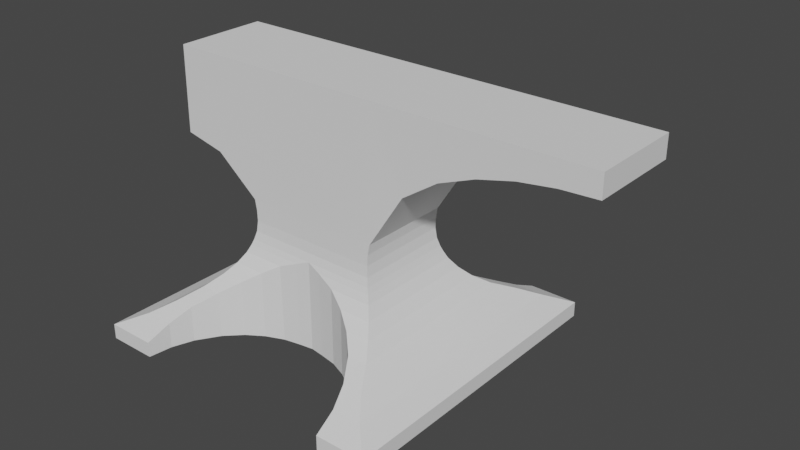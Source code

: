# Source: Anvil.blend  (saved by Blender 3.3.6; exported with 4.5.12 LTS)
import bpy
from mathutils import Matrix  # noqa: F401  (used for matrix-valued properties, if any)

bpy.ops.wm.read_factory_settings(use_empty=True)
scene = bpy.context.scene
scene.name = 'Scene'

# ---- collections
col_collection = bpy.data.collections.new('Collection'); scene.collection.children.link(col_collection)

# ---- world
world_world = bpy.data.worlds.new('World'); scene.world = world_world
world_world.use_nodes = True; world_world.node_tree.nodes.clear()
_N = world_world.node_tree.nodes; _L = world_world.node_tree.links
n0 = _N.new('ShaderNodeOutputWorld'); n0.name = 'World Output'; n0.location = (300, 300)
n1 = _N.new('ShaderNodeBackground'); n1.name = 'Background'; n1.location = (10, 300)
n1.inputs[0].default_value = (0.05088, 0.05088, 0.05088, 1.0)
_L.new(n1.outputs[0], n0.inputs[0])
n0.is_active_output = True
world_world.color = (0.05088, 0.05088, 0.05088)
world_world.use_sun_shadow = False
world_world.sun_shadow_jitter_overblur = 0.0

# ---- meshes
me_plane = bpy.data.meshes.new('Plane')
me_plane.from_pydata([(-1.2, -1.2, 0.0), (1.2, -1.2, 0.0), (-1.2, -1.2, 0.1175), (1.2, -1.2, 0.1175), (-0.5362, -0.3603, 1.017), (0.5362, -0.3603, 1.017), (1.018, -1.018, 0.1993), (0.8893, -0.8561, 0.2811), (0.7814, -0.6855, 0.3629), (0.6967, -0.5675, 0.4448), (0.6308, -0.4856, 0.5266), (0.5811, -0.4294, 0.6084), (0.5565, -0.4036, 0.6657), (0.5244, -0.3713, 0.772), (0.5159, -0.3634, 0.8538), (0.5199, -0.3618, 0.9357), (-0.5199, -0.3618, 0.9357), (-0.5159, -0.3634, 0.8538), (-0.5244, -0.3713, 0.772), (-0.5565, -0.4036, 0.6657), (-0.5811, -0.4294, 0.6084), (-0.6308, -0.4856, 0.5266), (-0.6967, -0.5675, 0.4448), (-0.7814, -0.6855, 0.3629), (-0.8893, -0.8561, 0.2811), (-1.018, -1.018, 0.1993), (-0.529, -0.3555, 2.017), (0.529, -0.3555, 2.017), (-1.182, -0.3576, 1.357), (-1.176, -0.3555, 2.017), (-0.8704, -0.3586, 1.289), (-0.8641, -0.3555, 2.017), (2.189, -0.3555, 1.849), (2.189, -0.3555, 2.017), (0.807, -0.356, 1.436), (1.082, -0.3555, 1.62), (1.359, -0.3555, 1.729), (1.636, -0.3555, 1.798), (1.913, -0.3555, 1.836), (1.913, -0.3555, 2.017), (1.636, -0.3555, 2.017), (1.359, -0.3555, 2.017), (1.082, -0.3555, 2.017), (0.8057, -0.3555, 2.017), (-1.2, 0.0, 0.0), (1.2, 0.0, 0.0), (-1.2, -1.192e-07, 0.1175), (1.2, 1.192e-07, 0.1175), (-0.5362, 0.0, 1.017), (0.5362, 0.0, 1.017), (-1.018, 0.0, 0.1993), (-0.8893, -1.192e-07, 0.2811), (-0.7814, -5.96e-08, 0.3629), (-0.6967, -5.96e-08, 0.4448), (-0.6308, 2.98e-08, 0.5266), (-0.5811, 0.0, 0.6084), (-0.5565, 0.0, 0.6657), (-0.5244, 0.0, 0.772), (-0.5159, 0.0, 0.8538), (-0.5199, 0.0, 0.9357), (1.018, 0.0, 0.1993), (0.8893, 1.192e-07, 0.2811), (0.7814, 5.96e-08, 0.3629), (0.6967, 5.96e-08, 0.4448), (0.6308, -2.98e-08, 0.5266), (0.5811, 0.0, 0.6084), (0.5565, 0.0, 0.6657), (0.5244, 0.0, 0.772), (0.5159, 0.0, 0.8538), (0.5199, -2.98e-08, 0.9357), (-0.529, 0.0, 2.017), (0.529, 0.0, 2.017), (-1.182, 0.0, 1.357), (-1.176, 0.0, 2.017), (-0.8641, 0.0, 2.017), (-0.8704, 0.0, 1.289), (2.189, 0.0, 1.849), (2.189, 0.0, 2.017), (0.8057, 0.0, 2.017), (1.082, 0.0, 2.017), (1.359, 0.0, 2.017), (1.636, 0.0, 2.017), (1.913, 0.0, 2.017), (0.807, -2.98e-08, 1.436), (1.082, -2.98e-08, 1.62), (1.359, -2.98e-08, 1.729), (1.636, -2.98e-08, 1.798), (1.913, -2.98e-08, 1.836), (-0.8176, -1.2, 0.0), (0.8176, -1.2, 0.0), (0.8176, -1.2, 0.1175), (-0.8176, -1.2, 0.1175), (0.794, -1.018, 0.1993), (-0.794, -1.018, 0.1993), (0.7363, -0.8561, 0.2811), (-0.7363, -0.8561, 0.2811), (0.6263, -0.6855, 0.3629), (-0.6263, -0.6855, 0.3629), (0.5056, -0.5675, 0.4448), (-0.5056, -0.5675, 0.4448), (0.3796, -0.4856, 0.5266), (-0.3796, -0.4856, 0.5266), (0.245, -0.4294, 0.6084), (-0.245, -0.4294, 0.6084), (0.1079, -0.4036, 0.6657), (-0.1079, -0.4036, 0.6657), (0.0, -0.3877, 0.7088), (0.0, -0.3877, 0.0), (-0.794, -1.018, 0.0), (-0.7363, -0.8561, 0.0), (-0.6263, -0.6855, 0.0), (-0.5056, -0.5675, 0.0), (-0.3796, -0.4856, 0.0), (-0.2396, -0.4277, 0.0), (-0.1062, -0.4031, 0.0), (0.1079, -0.4036, 0.0), (0.245, -0.4294, 0.0), (0.3796, -0.4856, 0.0), (0.5056, -0.5675, 0.0), (0.6263, -0.6855, 0.0), (0.7363, -0.8561, 0.0), (0.794, -1.018, 0.0), (0.0, -0.3603, 1.017), (0.0, -0.3555, 2.017), (0.0, 0.0, 2.017), (0.0, -0.3634, 0.8538), (0.0, -0.3618, 0.9357), (0.0, -0.3713, 0.772), (-0.541, -0.3877, 0.7088), (-0.541, 0.0, 0.7088), (0.541, -0.3877, 0.7088), (0.541, 0.0, 0.7088), (-0.8176, 0.0, 0.0), (0.8176, 0.0, 0.0), (0.0, 0.0, 0.0), (-0.794, 0.0, 0.0), (-0.7363, 0.0, 0.0), (-0.6263, 0.0, 0.0), (-0.5056, 0.0, 0.0), (-0.3796, 0.0, 0.0), (-0.2396, 0.0, 0.0), (-0.1062, 0.0, 0.0), (0.1079, 0.0, 0.0), (0.245, 0.0, 0.0), (0.3796, 0.0, 0.0), (0.5056, 0.0, 0.0), (0.6263, 0.0, 0.0), (0.7363, 0.0, 0.0), (0.794, 0.0, 0.0)], [], [(44, 0, 2, 46), (89, 1, 3, 90), (91, 2, 0, 88), (126, 15, 5, 122), (59, 16, 4, 48), (46, 2, 25, 50), (50, 25, 24, 51), (51, 24, 23, 52), (52, 23, 22, 53), (53, 22, 21, 54), (54, 21, 20, 55), (55, 20, 19, 56), (56, 19, 128, 129), (57, 18, 17, 58), (58, 17, 16, 59), (6, 92, 90, 3), (93, 25, 2, 91), (7, 94, 92, 6), (95, 24, 25, 93), (94, 7, 8, 96), (97, 23, 24, 95), (9, 98, 96, 8), (99, 22, 23, 97), (10, 100, 98, 9), (21, 22, 99, 101), (10, 11, 102, 100), (20, 21, 101, 103), (11, 12, 104, 102), (19, 20, 103, 105), (12, 130, 106, 104), (127, 13, 14, 125), (125, 14, 15, 126), (122, 5, 27, 123), (39, 38, 32, 33), (72, 28, 29, 73), (75, 30, 28, 72), (30, 31, 29, 28), (4, 26, 31, 30), (48, 4, 30, 75), (82, 39, 33, 77), (71, 27, 43, 78), (78, 43, 42, 79), (79, 42, 41, 80), (80, 41, 40, 81), (81, 40, 39, 82), (27, 5, 34, 43), (43, 34, 35, 42), (42, 35, 36, 41), (41, 36, 37, 40), (40, 37, 38, 39), (37, 86, 87, 38), (36, 85, 86, 37), (35, 84, 85, 36), (34, 83, 84, 35), (5, 49, 83, 34), (38, 87, 76, 32), (32, 76, 77, 33), (26, 70, 74, 31), (31, 74, 73, 29), (123, 27, 71, 124), (14, 68, 69, 15), (13, 67, 68, 14), (12, 66, 131, 130), (11, 65, 66, 12), (10, 64, 65, 11), (9, 63, 64, 10), (8, 62, 63, 9), (7, 61, 62, 8), (6, 60, 61, 7), (3, 47, 60, 6), (15, 69, 49, 5), (1, 45, 47, 3), (89, 90, 92, 121), (91, 88, 108, 93), (109, 95, 93, 108), (110, 97, 95, 109), (111, 99, 97, 110), (112, 101, 99, 111), (113, 103, 101, 112), (114, 105, 103, 113), (107, 106, 105, 114), (115, 104, 106, 107), (116, 102, 104, 115), (117, 100, 102, 116), (118, 98, 100, 117), (119, 96, 98, 118), (120, 94, 96, 119), (121, 92, 94, 120), (26, 123, 124, 70), (4, 122, 123, 26), (17, 125, 126, 16), (18, 127, 125, 17), (16, 126, 122, 4), (106, 127, 18, 128), (128, 19, 105, 106), (106, 130, 13, 127), (129, 128, 18, 57), (130, 131, 67, 13), (108, 88, 132, 135), (112, 111, 138, 139), (116, 115, 142, 143), (120, 119, 146, 147), (115, 107, 134, 142), (114, 113, 140, 141), (113, 112, 139, 140), (89, 121, 148, 133), (119, 118, 145, 146), (109, 108, 135, 136), (117, 116, 143, 144), (118, 117, 144, 145), (121, 120, 147, 148), (110, 109, 136, 137), (111, 110, 137, 138), (107, 114, 141, 134), (44, 132, 88, 0), (1, 89, 133, 45)])
_uv = me_plane.uv_layers.new(name='UVMap')
_uv.uv.foreach_set('vector', [0.0, 0.5, 0.0, 0.0, 0.0, 0.0, 0.0, 0.5, 0.8407, 0.0, 1.0, 0.0, 1.0, 0.0, 0.8406, 0.0, 0.1594, 0.0, 0.0, 0.0, 0.0, 0.0, 0.1593, 0.0, 0.5, 0.0, 1.0, 0.0, 1.0, 0.0, 0.5, 0.0, 0.0, 0.5, 0.0, 0.0, 0.0, 0.0, 0.0, 0.5, 0.0, 0.5, 0.0, 0.0, 0.0, 0.0, 0.0, 0.5, 0.0, 0.5, 0.0, 0.0, 0.0, 0.0, 0.0, 0.5, 0.0, 0.5, 0.0, 0.0, 0.0, 0.0, 0.0, 0.5, 0.0, 0.5, 0.0, 0.0, 0.0, 0.0, 0.0, 0.5, 0.0, 0.5, 0.0, 0.0, 0.0, 0.0, 0.0, 0.5, 0.0, 0.5, 0.0, 0.0, 0.0, 0.0, 0.0, 0.5, 0.0, 0.5, 0.0, 0.0, 0.0, 0.0, 0.0, 0.5, 0.0, 0.5, 0.0, 0.0, 0.0, 0.0, 0.0, 0.5, 0.0, 0.5, 0.0, 0.0, 0.0, 0.0, 0.0, 0.5, 0.0, 0.5, 0.0, 0.0, 0.0, 0.0, 0.0, 0.5, 1.0, 0.0, 0.8898, 0.0, 0.8406, 0.0, 1.0, 0.0, 0.1102, 0.0, 0.0, 0.0, 0.0, 0.0, 0.1594, 0.0, 1.0, 0.0, 0.914, 0.0, 0.8898, 0.0, 1.0, 0.0, 0.08603, 0.0, 0.0, 0.0, 0.0, 0.0, 0.1102, 0.0, 0.914, 0.0, 1.0, 0.0, 1.0, 0.0, 0.9007, 0.0, 0.09926, 0.0, 0.0, 0.0, 0.0, 0.0, 0.08603, 0.0, 1.0, 0.0, 0.8629, 0.0, 0.9007, 0.0, 1.0, 0.0, 0.1371, 0.0, 0.0, 0.0, 0.0, 0.0, 0.09926, 0.0, 1.0, 0.0, 0.8009, 0.0, 0.8629, 0.0, 1.0, 0.0, 0.0, 0.0, 0.0, 0.0, 0.1371, 0.0, 0.1991, 0.0, 1.0, 0.0, 1.0, 0.0, 0.7109, 0.0, 0.8009, 0.0, 0.0, 0.0, 0.0, 0.0, 0.1991, 0.0, 0.2891, 0.0, 1.0, 0.0, 1.0, 0.0, 0.5947, 0.0, 0.7109, 0.0, 0.0, 0.0, 0.0, 0.0, 0.2891, 0.0, 0.4053, 0.0, 1.0, 0.0, 1.0, 0.0, 0.5, 0.0, 0.5947, 0.0, 0.5, 0.0, 1.0, 0.0, 1.0, 0.0, 0.5, 0.0, 0.5, 0.0, 1.0, 0.0, 1.0, 0.0, 0.5, 0.0, 0.5, 0.0, 1.0, 0.0, 1.0, 0.0, 0.5, 0.0, 1.0, 0.0, 1.0, 0.0, 1.0, 0.0, 1.0, 0.0, 0.0, 0.5, 0.0, 0.0, 0.0, 0.0, 0.0, 0.5, 0.0, 0.5, 0.0, 0.0, 0.0, 0.0, 0.0, 0.5, 0.0, 0.0, 0.0, 0.0, 0.0, 0.0, 0.0, 0.0, 0.0, 0.0, 0.0, 0.0, 0.0, 0.0, 0.0, 0.0, 0.0, 0.5, 0.0, 0.0, 0.0, 0.0, 0.0, 0.5, 1.0, 0.5, 1.0, 0.0, 1.0, 0.0, 1.0, 0.5, 1.0, 0.5, 1.0, 0.0, 1.0, 0.0, 1.0, 0.5, 1.0, 0.5, 1.0, 0.0, 1.0, 0.0, 1.0, 0.5, 1.0, 0.5, 1.0, 0.0, 1.0, 0.0, 1.0, 0.5, 1.0, 0.5, 1.0, 0.0, 1.0, 0.0, 1.0, 0.5, 1.0, 0.5, 1.0, 0.0, 1.0, 0.0, 1.0, 0.5, 1.0, 0.0, 1.0, 0.0, 1.0, 0.0, 1.0, 0.0, 1.0, 0.0, 1.0, 0.0, 1.0, 0.0, 1.0, 0.0, 1.0, 0.0, 1.0, 0.0, 1.0, 0.0, 1.0, 0.0, 1.0, 0.0, 1.0, 0.0, 1.0, 0.0, 1.0, 0.0, 1.0, 0.0, 1.0, 0.0, 1.0, 0.0, 1.0, 0.0, 1.0, 0.0, 1.0, 0.5, 1.0, 0.5, 1.0, 0.0, 1.0, 0.0, 1.0, 0.5, 1.0, 0.5, 1.0, 0.0, 1.0, 0.0, 1.0, 0.5, 1.0, 0.5, 1.0, 0.0, 1.0, 0.0, 1.0, 0.5, 1.0, 0.5, 1.0, 0.0, 1.0, 0.0, 1.0, 0.5, 1.0, 0.5, 1.0, 0.0, 1.0, 0.0, 1.0, 0.5, 1.0, 0.5, 1.0, 0.0, 1.0, 0.0, 1.0, 0.5, 1.0, 0.5, 1.0, 0.0, 0.0, 0.0, 0.0, 0.5, 0.0, 0.5, 0.0, 0.0, 0.0, 0.0, 0.0, 0.5, 0.0, 0.5, 0.0, 0.0, 0.5, 0.0, 1.0, 0.0, 1.0, 0.5, 0.5, 0.5, 1.0, 0.0, 1.0, 0.5, 1.0, 0.5, 1.0, 0.0, 1.0, 0.0, 1.0, 0.5, 1.0, 0.5, 1.0, 0.0, 1.0, 0.0, 1.0, 0.5, 1.0, 0.5, 1.0, 0.0, 1.0, 0.0, 1.0, 0.5, 1.0, 0.5, 1.0, 0.0, 1.0, 0.0, 1.0, 0.5, 1.0, 0.5, 1.0, 0.0, 1.0, 0.0, 1.0, 0.5, 1.0, 0.5, 1.0, 0.0, 1.0, 0.0, 1.0, 0.5, 1.0, 0.5, 1.0, 0.0, 1.0, 0.0, 1.0, 0.5, 1.0, 0.5, 1.0, 0.0, 1.0, 0.0, 1.0, 0.5, 1.0, 0.5, 1.0, 0.0, 1.0, 0.0, 1.0, 0.5, 1.0, 0.5, 1.0, 0.0, 1.0, 0.0, 1.0, 0.5, 1.0, 0.5, 1.0, 0.0, 1.0, 0.0, 1.0, 0.5, 1.0, 0.5, 1.0, 0.0, 0.7512, 0.7266, 0.7511, 0.756, 0.7869, 0.7765, 0.7869, 0.7266, 0.2489, 0.756, 0.2488, 0.7266, 0.2131, 0.7266, 0.2131, 0.7765, 0.1794, 0.7266, 0.1794, 0.7969, 0.2131, 0.7765, 0.2131, 0.7266, 0.1397, 0.7266, 0.1397, 0.8174, 0.1794, 0.7969, 0.1794, 0.7266, 0.1066, 0.7266, 0.1066, 0.8378, 0.1397, 0.8174, 0.1397, 0.7266, 0.07719, 0.7266, 0.07719, 0.8583, 0.1066, 0.8378, 0.1066, 0.7266, 0.04754, 0.7266, 0.04864, 0.8787, 0.07719, 0.8583, 0.07719, 0.7266, 0.02099, 0.7266, 0.02132, 0.893, 0.04864, 0.8787, 0.04754, 0.7266, 0.0, 0.7266, 0.0, 0.9038, 0.02132, 0.893, 0.02099, 0.7266, 0.9787, 0.7266, 0.9787, 0.893, 1.0, 0.9038, 1.0, 0.7266, 0.9514, 0.7266, 0.9514, 0.8787, 0.9787, 0.893, 0.9787, 0.7266, 0.9228, 0.7266, 0.9228, 0.8583, 0.9514, 0.8787, 0.9514, 0.7266, 0.8934, 0.7266, 0.8934, 0.8378, 0.9228, 0.8583, 0.9228, 0.7266, 0.8603, 0.7266, 0.8603, 0.8174, 0.8934, 0.8378, 0.8934, 0.7266, 0.8206, 0.7266, 0.8206, 0.7969, 0.8603, 0.8174, 0.8603, 0.7266, 0.7869, 0.7266, 0.7869, 0.7765, 0.8206, 0.7969, 0.8206, 0.7266, 0.0, 0.0, 0.5, 0.0, 0.5, 0.5, 0.0, 0.5, 0.0, 0.0, 0.5, 0.0, 0.5, 0.0, 0.0, 0.0, 0.0, 0.0, 0.5, 0.0, 0.5, 0.0, 0.0, 0.0, 0.0, 0.0, 0.5, 0.0, 0.5, 0.0, 0.0, 0.0, 0.0, 0.0, 0.5, 0.0, 0.5, 0.0, 0.0, 0.0, 0.5, 0.0, 0.4972, 0.0, 0.0, 0.0, 0.0, 0.0, 0.0, 0.0, 0.0, 0.0, 0.4053, 0.0, 0.5, 0.0, 0.5, 0.0, 1.0, 0.0, 1.0, 0.0, 0.4972, 0.0, 0.0, 0.5, 0.0, 0.0, 0.0, 0.0, 0.0, 0.5, 1.0, 0.0, 1.0, 0.5, 1.0, 0.5, 1.0, 0.0, 0.2131, 0.7266, 0.2488, 0.7266, 0.2488, 0.7266, 0.2131, 0.7266, 0.07719, 0.7266, 0.1066, 0.7266, 0.1066, 0.7266, 0.07719, 0.7266, 0.9514, 0.7266, 0.9787, 0.7266, 0.9787, 0.7266, 0.9514, 0.7266, 0.8206, 0.7266, 0.8603, 0.7266, 0.8603, 0.7266, 0.8206, 0.7266, 0.9787, 0.7266, 1.0, 0.7266, 1.0, 0.7266, 0.9787, 0.7266, 0.02099, 0.7266, 0.04754, 0.7266, 0.04754, 0.7266, 0.02099, 0.7266, 0.04754, 0.7266, 0.07719, 0.7266, 0.07719, 0.7266, 0.04754, 0.7266, 0.7512, 0.7266, 0.7869, 0.7266, 0.7869, 0.7266, 0.7512, 0.7266, 0.8603, 0.7266, 0.8934, 0.7266, 0.8934, 0.7266, 0.8603, 0.7266, 0.1794, 0.7266, 0.2131, 0.7266, 0.2131, 0.7266, 0.1794, 0.7266, 0.9228, 0.7266, 0.9514, 0.7266, 0.9514, 0.7266, 0.9228, 0.7266, 0.8934, 0.7266, 0.9228, 0.7266, 0.9228, 0.7266, 0.8934, 0.7266, 0.7869, 0.7266, 0.8206, 0.7266, 0.8206, 0.7266, 0.7869, 0.7266, 0.1397, 0.7266, 0.1794, 0.7266, 0.1794, 0.7266, 0.1397, 0.7266, 0.1066, 0.7266, 0.1397, 0.7266, 0.1397, 0.7266, 0.1066, 0.7266, 0.0, 0.7266, 0.02099, 0.7266, 0.02099, 0.7266, 0.0, 0.7266, 0.0, 0.5, 0.2488, 0.7266, 0.2488, 0.7266, 0.0, 0.0, 1.0, 0.0, 0.8407, 0.0, 0.7512, 0.7266, 1.0, 0.5])
me_plane.materials.append(None)
me_plane.update()

# ---- objects
ob_plane = bpy.data.objects.new('Plane', me_plane)

# ---- transforms, parenting, visibility, modifiers, constraints
ob_plane.location = (0.0, 0.0, 0.0)
_m = ob_plane.modifiers.new('Mirror', 'MIRROR')
_m.use_axis = (False, True, False)
_m.use_clip = True

# ---- collection membership
col_collection.objects.link(ob_plane)

# ---- scene / render settings (as saved in the file)
scene.frame_start = 1; scene.frame_end = 250; scene.frame_set(1)
scene.render.engine = 'BLENDER_EEVEE_NEXT'
scene.cycles.sampling_pattern = 'TABULATED_SOBOL'
scene.cycles.use_light_tree = False
scene.view_settings.view_transform = 'Filmic'
bpy.context.view_layer.update()

# ---- added for rendering (the .blend has no active camera and no usable light): camera, sun
cam_auto = bpy.data.cameras.new('AutoCamera')
cam_auto.lens = 50.0
cam_auto.sensor_width = 36.0
cam_auto.clip_end = 1000.0
ob_auto_camera = bpy.data.objects.new('AutoCamera', cam_auto)
scene.collection.objects.link(ob_auto_camera)
ob_auto_camera.location = (4.76685, -5.12676, 4.42658)
ob_auto_camera.rotation_euler = (1.09748, -7.21219e-08, 0.694738)
scene.camera = ob_auto_camera
light_auto_sun = bpy.data.lights.new('AutoSun', 'SUN')
light_auto_sun.energy = 3.0
light_auto_sun.angle = 0.0523599
ob_auto_sun = bpy.data.objects.new('AutoSun', light_auto_sun)
scene.collection.objects.link(ob_auto_sun)
ob_auto_sun.rotation_euler = (0.872665, 0.174533, 0.523599)
bpy.context.view_layer.update()
